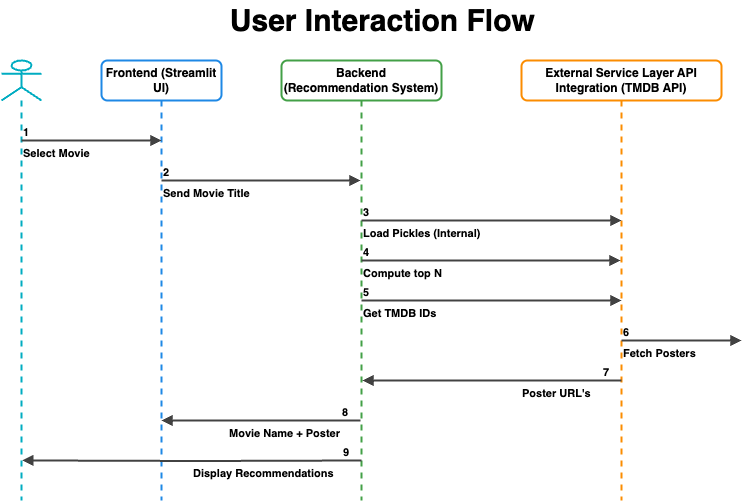

The diagram above was exported from draw.io. Its source (the exported page's mxGraphModel, read from the mxfile embedded in the PNG):
<mxGraphModel dx="524" dy="1014" grid="1" gridSize="10" guides="1" tooltips="1" connect="1" arrows="1" fold="1" page="1" pageScale="1" pageWidth="850" pageHeight="1100" math="0" shadow="0">
  <root>
    <mxCell id="0" />
    <mxCell id="1" parent="0" />
    <mxCell id="IzJWe1_gOUdI8dsogjD6-3" value="" style="shape=umlLifeline;perimeter=lifelinePerimeter;whiteSpace=wrap;html=1;container=1;dropTarget=0;collapsible=0;recursiveResize=0;outlineConnect=0;portConstraint=eastwest;newEdgeStyle={&quot;curved&quot;:0,&quot;rounded&quot;:0};participant=umlActor;strokeColor=light-dark(#00acc1, #ededed);strokeWidth=2;" vertex="1" parent="1">
      <mxGeometry x="40" y="80" width="40" height="440" as="geometry" />
    </mxCell>
    <mxCell id="IzJWe1_gOUdI8dsogjD6-4" value="&lt;b&gt;Frontend (Streamlit UI)&lt;/b&gt;" style="shape=umlLifeline;perimeter=lifelinePerimeter;whiteSpace=wrap;html=1;container=1;dropTarget=0;collapsible=0;recursiveResize=0;outlineConnect=0;portConstraint=eastwest;newEdgeStyle={&quot;curved&quot;:0,&quot;rounded&quot;:0};strokeColor=light-dark(#1e88e5, #ededed);strokeWidth=2;rounded=1;" vertex="1" parent="1">
      <mxGeometry x="140" y="80" width="120" height="440" as="geometry" />
    </mxCell>
    <mxCell id="IzJWe1_gOUdI8dsogjD6-6" value="&lt;b&gt;Backend (Recommendation System)&lt;/b&gt;" style="shape=umlLifeline;perimeter=lifelinePerimeter;whiteSpace=wrap;html=1;container=1;dropTarget=0;collapsible=0;recursiveResize=0;outlineConnect=0;portConstraint=eastwest;newEdgeStyle={&quot;curved&quot;:0,&quot;rounded&quot;:0};strokeColor=light-dark(#43a047, #ededed);strokeWidth=2;rounded=1;" vertex="1" parent="1">
      <mxGeometry x="320" y="80" width="160" height="440" as="geometry" />
    </mxCell>
    <mxCell id="IzJWe1_gOUdI8dsogjD6-7" value="&lt;b&gt;External Service Layer API Integration (TMDB API)&lt;/b&gt;" style="shape=umlLifeline;perimeter=lifelinePerimeter;whiteSpace=wrap;html=1;container=1;dropTarget=0;collapsible=0;recursiveResize=0;outlineConnect=0;portConstraint=eastwest;newEdgeStyle={&quot;curved&quot;:0,&quot;rounded&quot;:0};strokeWidth=2;strokeColor=light-dark(#fb8c00, #ededed);rounded=1;" vertex="1" parent="1">
      <mxGeometry x="560" y="80" width="200" height="440" as="geometry" />
    </mxCell>
    <mxCell id="IzJWe1_gOUdI8dsogjD6-8" value="Select Movie" style="endArrow=block;endFill=1;html=1;edgeStyle=orthogonalEdgeStyle;align=left;verticalAlign=top;rounded=0;fontStyle=1;strokeWidth=2;strokeColor=light-dark(#424242, #ededed);" edge="1" parent="1">
      <mxGeometry x="-1" relative="1" as="geometry">
        <mxPoint x="60" y="160" as="sourcePoint" />
        <mxPoint x="200" y="160" as="targetPoint" />
      </mxGeometry>
    </mxCell>
    <mxCell id="IzJWe1_gOUdI8dsogjD6-9" value="1" style="edgeLabel;resizable=0;html=1;align=left;verticalAlign=bottom;fontStyle=1" connectable="0" vertex="1" parent="IzJWe1_gOUdI8dsogjD6-8">
      <mxGeometry x="-1" relative="1" as="geometry" />
    </mxCell>
    <mxCell id="IzJWe1_gOUdI8dsogjD6-10" value="Send Movie Title" style="endArrow=block;endFill=1;html=1;edgeStyle=orthogonalEdgeStyle;align=left;verticalAlign=top;rounded=0;fontStyle=1;strokeWidth=2;strokeColor=light-dark(#424242, #ededed);" edge="1" parent="1" target="IzJWe1_gOUdI8dsogjD6-6">
      <mxGeometry x="-1" relative="1" as="geometry">
        <mxPoint x="200" y="200" as="sourcePoint" />
        <mxPoint x="340" y="200" as="targetPoint" />
        <Array as="points">
          <mxPoint x="320" y="200" />
          <mxPoint x="320" y="200" />
        </Array>
      </mxGeometry>
    </mxCell>
    <mxCell id="IzJWe1_gOUdI8dsogjD6-11" value="2" style="edgeLabel;resizable=0;html=1;align=left;verticalAlign=bottom;fontStyle=1" connectable="0" vertex="1" parent="IzJWe1_gOUdI8dsogjD6-10">
      <mxGeometry x="-1" relative="1" as="geometry" />
    </mxCell>
    <mxCell id="IzJWe1_gOUdI8dsogjD6-13" value="Load Pickles (Internal)" style="endArrow=block;endFill=1;html=1;edgeStyle=orthogonalEdgeStyle;align=left;verticalAlign=top;rounded=0;fontStyle=1;strokeWidth=2;strokeColor=light-dark(#424242, #ededed);" edge="1" parent="1">
      <mxGeometry x="-1" relative="1" as="geometry">
        <mxPoint x="400" y="240.05" as="sourcePoint" />
        <mxPoint x="660" y="240.030303030303" as="targetPoint" />
        <Array as="points">
          <mxPoint x="500" y="240" />
          <mxPoint x="500" y="240" />
        </Array>
      </mxGeometry>
    </mxCell>
    <mxCell id="IzJWe1_gOUdI8dsogjD6-14" value="3" style="edgeLabel;resizable=0;html=1;align=left;verticalAlign=bottom;fontStyle=1" connectable="0" vertex="1" parent="IzJWe1_gOUdI8dsogjD6-13">
      <mxGeometry x="-1" relative="1" as="geometry" />
    </mxCell>
    <mxCell id="IzJWe1_gOUdI8dsogjD6-15" value="Compute top N" style="endArrow=block;endFill=1;html=1;edgeStyle=orthogonalEdgeStyle;align=left;verticalAlign=top;rounded=0;fontStyle=1;strokeWidth=2;strokeColor=light-dark(#424242, #ededed);" edge="1" parent="1" target="IzJWe1_gOUdI8dsogjD6-7">
      <mxGeometry x="-1" relative="1" as="geometry">
        <mxPoint x="400" y="280" as="sourcePoint" />
        <mxPoint x="670" y="281" as="targetPoint" />
        <Array as="points">
          <mxPoint x="450" y="280" />
          <mxPoint x="450" y="280" />
        </Array>
      </mxGeometry>
    </mxCell>
    <mxCell id="IzJWe1_gOUdI8dsogjD6-16" value="4" style="edgeLabel;resizable=0;html=1;align=left;verticalAlign=bottom;fontStyle=1" connectable="0" vertex="1" parent="IzJWe1_gOUdI8dsogjD6-15">
      <mxGeometry x="-1" relative="1" as="geometry" />
    </mxCell>
    <mxCell id="IzJWe1_gOUdI8dsogjD6-19" value="Get TMDB IDs" style="endArrow=block;endFill=1;html=1;edgeStyle=orthogonalEdgeStyle;align=left;verticalAlign=top;rounded=0;fontStyle=1;strokeWidth=2;strokeColor=light-dark(#424242, #ededed);" edge="1" parent="1">
      <mxGeometry x="-1" relative="1" as="geometry">
        <mxPoint x="400" y="320" as="sourcePoint" />
        <mxPoint x="660" y="320" as="targetPoint" />
        <Array as="points">
          <mxPoint x="400" y="320" />
          <mxPoint x="400" y="320" />
        </Array>
      </mxGeometry>
    </mxCell>
    <mxCell id="IzJWe1_gOUdI8dsogjD6-20" value="5" style="edgeLabel;resizable=0;html=1;align=left;verticalAlign=bottom;fontStyle=1" connectable="0" vertex="1" parent="IzJWe1_gOUdI8dsogjD6-19">
      <mxGeometry x="-1" relative="1" as="geometry" />
    </mxCell>
    <mxCell id="IzJWe1_gOUdI8dsogjD6-23" value="&lt;span&gt;Poster URL's&lt;/span&gt;" style="endArrow=block;endFill=1;html=1;edgeStyle=orthogonalEdgeStyle;align=left;verticalAlign=top;rounded=0;fontStyle=1;strokeWidth=2;strokeColor=light-dark(#424242, #ededed);" edge="1" parent="1">
      <mxGeometry x="-0.2222" relative="1" as="geometry">
        <mxPoint x="660" y="400" as="sourcePoint" />
        <mxPoint x="401" y="400" as="targetPoint" />
        <mxPoint as="offset" />
      </mxGeometry>
    </mxCell>
    <mxCell id="IzJWe1_gOUdI8dsogjD6-24" value="&lt;b&gt;7&lt;/b&gt;" style="edgeLabel;resizable=0;html=1;align=left;verticalAlign=bottom;rotation=0;horizontal=1;" connectable="0" vertex="1" parent="IzJWe1_gOUdI8dsogjD6-23">
      <mxGeometry x="-1" relative="1" as="geometry">
        <mxPoint x="-20" as="offset" />
      </mxGeometry>
    </mxCell>
    <mxCell id="IzJWe1_gOUdI8dsogjD6-25" value="&lt;span&gt;Movie Name + Poster&lt;/span&gt;" style="endArrow=block;endFill=1;html=1;edgeStyle=orthogonalEdgeStyle;align=left;verticalAlign=top;rounded=0;fontStyle=1;strokeWidth=2;strokeColor=light-dark(#424242, #ededed);" edge="1" parent="1">
      <mxGeometry x="0.3333" relative="1" as="geometry">
        <mxPoint x="399" y="440" as="sourcePoint" />
        <mxPoint x="200" y="440" as="targetPoint" />
        <mxPoint as="offset" />
      </mxGeometry>
    </mxCell>
    <mxCell id="IzJWe1_gOUdI8dsogjD6-26" value="&lt;b&gt;8&lt;/b&gt;" style="edgeLabel;resizable=0;html=1;align=left;verticalAlign=bottom;rotation=0;horizontal=1;" connectable="0" vertex="1" parent="IzJWe1_gOUdI8dsogjD6-25">
      <mxGeometry x="-1" relative="1" as="geometry">
        <mxPoint x="-20" as="offset" />
      </mxGeometry>
    </mxCell>
    <mxCell id="IzJWe1_gOUdI8dsogjD6-27" value="&lt;span&gt;Display Recommendations&lt;/span&gt;" style="endArrow=block;endFill=1;html=1;edgeStyle=orthogonalEdgeStyle;align=left;verticalAlign=top;rounded=0;entryX=0.518;entryY=0.909;entryDx=0;entryDy=0;entryPerimeter=0;fontStyle=1;strokeWidth=2;strokeColor=light-dark(#424242, #ededed);" edge="1" parent="1" target="IzJWe1_gOUdI8dsogjD6-3">
      <mxGeometry x="0.0038" relative="1" as="geometry">
        <mxPoint x="400" y="480" as="sourcePoint" />
        <mxPoint x="200" y="480" as="targetPoint" />
        <mxPoint as="offset" />
      </mxGeometry>
    </mxCell>
    <mxCell id="IzJWe1_gOUdI8dsogjD6-28" value="&lt;b&gt;9&lt;/b&gt;" style="edgeLabel;resizable=0;html=1;align=left;verticalAlign=bottom;rotation=0;horizontal=1;" connectable="0" vertex="1" parent="IzJWe1_gOUdI8dsogjD6-27">
      <mxGeometry x="-1" relative="1" as="geometry">
        <mxPoint x="-20" as="offset" />
      </mxGeometry>
    </mxCell>
    <mxCell id="IzJWe1_gOUdI8dsogjD6-29" value="&lt;span&gt;Fetch Posters&lt;/span&gt;" style="endArrow=block;endFill=1;html=1;edgeStyle=orthogonalEdgeStyle;align=left;verticalAlign=top;rounded=0;fontStyle=1;strokeWidth=2;strokeColor=light-dark(#424242, #ededed);" edge="1" parent="1">
      <mxGeometry x="-1" relative="1" as="geometry">
        <mxPoint x="660" y="360" as="sourcePoint" />
        <mxPoint x="780" y="360" as="targetPoint" />
      </mxGeometry>
    </mxCell>
    <mxCell id="IzJWe1_gOUdI8dsogjD6-30" value="&lt;b&gt;6&lt;/b&gt;" style="edgeLabel;resizable=0;html=1;align=left;verticalAlign=bottom;" connectable="0" vertex="1" parent="IzJWe1_gOUdI8dsogjD6-29">
      <mxGeometry x="-1" relative="1" as="geometry" />
    </mxCell>
    <mxCell id="IzJWe1_gOUdI8dsogjD6-31" value="&lt;font style=&quot;font-size: 30px;&quot;&gt;&lt;b&gt;User Interaction Flow&amp;nbsp;&lt;/b&gt;&lt;/font&gt;" style="text;html=1;align=center;verticalAlign=middle;whiteSpace=wrap;rounded=0;" vertex="1" parent="1">
      <mxGeometry x="124" y="20" width="602.5" height="40" as="geometry" />
    </mxCell>
  </root>
</mxGraphModel>